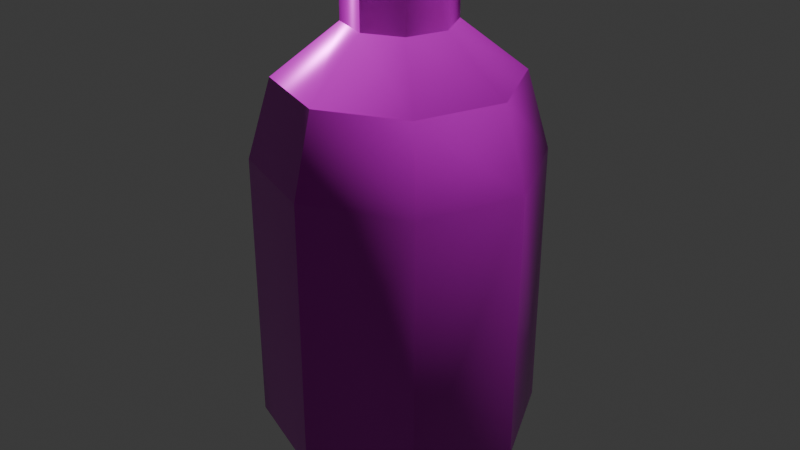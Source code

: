 # Source: soda-2.blend  (saved by Blender 5.0.119; exported with 4.5.12 LTS)
import bpy
from mathutils import Matrix  # noqa: F401  (used for matrix-valued properties, if any)

bpy.ops.wm.read_factory_settings(use_empty=True)
scene = bpy.context.scene
scene.name = 'Scene'

# ---- collections
col_collection = bpy.data.collections.new('Collection'); scene.collection.children.link(col_collection)

# ---- images (referenced by path relative to the original .blend; pixels are not part of the script)
import os
ASSET_DIR = os.environ.get("B2B_ASSET_DIR", "")  # directory of the original .blend (textures are referenced by path, not embedded)
HERE = os.path.dirname(os.path.abspath(__file__))  # packed textures are extracted next to this script under _unpacked/

def load_image(name, relpath, width, height, colorspace="sRGB"):
    """Load a texture the original file referenced (path relative to the .blend, or extracted next to this script)."""
    p = next((c for c in (os.path.join(HERE, relpath), os.path.join(ASSET_DIR, relpath)) if relpath and os.path.exists(c)), "")
    if p:
        img = bpy.data.images.load(p, check_existing=True)
        img.name = name
    else:  # same state as the original file: an image datablock whose file is absent (Cycles renders it pink)
        img = bpy.data.images.new(name, width, height)
        img.source = "FILE"
        img.filepath = "//" + (relpath or name)
    img.colorspace_settings.name = colorspace
    return img
img_soda_2_worm_001_height_png_002 = load_image('soda-2_WORM.001_Height.png.002', 'textures/soda-2/soda-2_WORM.001_Height.png', 1024, 1024, 'Non-Color')
img_soda_2_worm_001_basecolor_png_002 = load_image('soda-2_WORM.001_BaseColor.png.002', 'textures/soda-2/soda-2_WORM.001_BaseColor.png', 1024, 1024, 'sRGB')
img_soda_2_worm_001_metallic_png_002 = load_image('soda-2_WORM.001_Metallic.png.002', 'textures/soda-2/soda-2_WORM.001_Metallic.png', 1024, 1024, 'Non-Color')
img_soda_2_worm_001_roughness_png_002 = load_image('soda-2_WORM.001_Roughness.png.002', 'textures/soda-2/soda-2_WORM.001_Roughness.png', 1024, 1024, 'Non-Color')
img_soda_2_worm_001_normal_png_002 = load_image('soda-2_WORM.001_Normal.png.002', 'textures/soda-2/soda-2_WORM.001_Normal.png', 1024, 1024, 'Non-Color')

# ---- materials (node trees are filled in below, after node groups)
mat_worm_001 = bpy.data.materials.new('WORM.001')
mat_worm_001.use_backface_culling_lightprobe_volume = False
mat_worm_001.use_transparent_shadow = False

# ---- material node trees
mat_worm_001.use_nodes = True; mat_worm_001.node_tree.nodes.clear()
_N = mat_worm_001.node_tree.nodes; _L = mat_worm_001.node_tree.links
n0 = _N.new('ShaderNodeBsdfPrincipled'); n0.name = 'Principled BSDF'; n0.location = (10, 300)
n0.distribution = 'GGX'
n0.subsurface_method = 'RANDOM_WALK_SKIN'
n0.inputs[3].default_value = 1.45
n0.inputs[27].default_value = (0.0, 0.0, 0.0, 1.0)
n0.inputs[28].default_value = 1.0
n1 = _N.new('ShaderNodeOutputMaterial'); n1.name = 'Material Output'; n1.location = (300, 300)
n2 = _N.new('ShaderNodeTexImage'); n2.name = 'Image Texture'; n2.location = (84, -876)
n2.label = 'Displacement'
n2.image = img_soda_2_worm_001_height_png_002
n3 = _N.new('ShaderNodeDisplacement'); n3.name = 'Displacement'; n3.location = (110, -400)
n4 = _N.new('ShaderNodeTexImage'); n4.name = 'Image Texture.001'; n4.location = (84, -36)
n4.label = 'Base Color'
n4.image = img_soda_2_worm_001_basecolor_png_002
n5 = _N.new('ShaderNodeTexImage'); n5.name = 'Image Texture.002'; n5.location = (84, -316)
n5.label = 'Metallic'
n5.image = img_soda_2_worm_001_metallic_png_002
n6 = _N.new('ShaderNodeTexImage'); n6.name = 'Image Texture.003'; n6.location = (84, -596)
n6.label = 'Roughness'
n6.image = img_soda_2_worm_001_roughness_png_002
n7 = _N.new('ShaderNodeTexImage'); n7.name = 'Image Texture.004'; n7.location = (84, -1156)
n7.label = 'Normal'
n7.image = img_soda_2_worm_001_normal_png_002
n8 = _N.new('ShaderNodeNormalMap'); n8.name = 'Normal Map'; n8.location = (-240, -620)
n9 = _N.new('ShaderNodeMapping'); n9.name = 'Mapping'; n9.location = (229, -36)
n10 = _N.new('NodeReroute'); n10.name = 'Reroute'; n10.location = (34, -706)
n10.width = 14
n10.socket_idname = 'NodeSocketVector'
n11 = _N.new('ShaderNodeTexCoord'); n11.name = 'Texture Coordinate'; n11.location = (29, -36)
n12 = _N.new('NodeFrame'); n12.name = 'Frame'; n12.location = (-1269, 336)
n12.label = 'Mapping'
n12.width = 398
n13 = _N.new('NodeFrame'); n13.name = 'Frame.001'; n13.location = (-624, 536)
n13.label = 'Textures'
n13.width = 353
n2.parent = n13
n4.parent = n13
n5.parent = n13
n6.parent = n13
n7.parent = n13
n9.parent = n12
n10.parent = n13
n11.parent = n12
_L.new(n0.outputs[0], n1.inputs[0])
_L.new(n2.outputs[0], n3.inputs[0])
_L.new(n3.outputs[0], n1.inputs[2])
_L.new(n4.outputs[0], n0.inputs[0])
_L.new(n5.outputs[0], n0.inputs[1])
_L.new(n6.outputs[0], n0.inputs[2])
_L.new(n7.outputs[0], n8.inputs[1])
_L.new(n8.outputs[0], n0.inputs[5])
_L.new(n10.outputs[0], n4.inputs[0])
_L.new(n10.outputs[0], n5.inputs[0])
_L.new(n10.outputs[0], n6.inputs[0])
_L.new(n10.outputs[0], n2.inputs[0])
_L.new(n10.outputs[0], n7.inputs[0])
_L.new(n9.outputs[0], n10.inputs[0])
_L.new(n11.outputs[2], n9.inputs[0])
n1.is_active_output = True

# ---- world
world_world = bpy.data.worlds.new('World'); scene.world = world_world
world_world.use_nodes = True; world_world.node_tree.nodes.clear()
_N = world_world.node_tree.nodes; _L = world_world.node_tree.links
n0 = _N.new('ShaderNodeOutputWorld'); n0.name = 'World Output'; n0.location = (200, 100)
n1 = _N.new('ShaderNodeBackground'); n1.name = 'Background'; n1.location = (-200, 100)
n1.inputs[0].default_value = (0.05088, 0.05088, 0.05088, 1.0)
_L.new(n1.outputs[0], n0.inputs[0])
n0.is_active_output = True
world_world.color = (0.05088, 0.05088, 0.05088)
world_world.sun_shadow_jitter_overblur = 0.0

# ---- meshes
me_soda_2 = bpy.data.meshes.new('Soda-2')
me_soda_2.from_pydata([(-1.232e-09, 0.1329, 0.3213), (0.09401, 0.09401, 0.3213), (0.1329, 1.339e-09, 0.3213), (-0.07861, -0.07861, 0.3962), (0.1112, 1.433e-09, 0.3962), (-0.07861, 0.07861, 0.3962), (0.03575, 0.03575, 0.4435), (-1.455e-09, 0.05055, 0.4435), (0.05055, 1.026e-09, 0.4435), (0.03575, 0.03575, 0.5), (-1.455e-09, 0.05055, 0.5), (0.05055, 1.026e-09, 0.5), (-1.455e-09, 1.026e-09, 0.5), (-1.232e-09, -0.1329, 0.3213), (0.09401, -0.09401, 0.3213), (-0.1112, 1.433e-09, 0.3962), (0.07861, 0.07861, 0.3962), (0.03575, -0.03575, 0.4435), (-1.455e-09, -0.05055, 0.4435), (0.03575, -0.03575, 0.5), (-1.455e-09, -0.05055, 0.5), (-0.09401, 0.09401, 0.3213), (-0.1329, 1.339e-09, 0.3213), (-1.627e-09, 0.1112, 0.3962), (0.07861, -0.07861, 0.3962), (-0.03575, 0.03575, 0.4435), (-0.05055, 1.026e-09, 0.4435), (-0.03575, 0.03575, 0.5), (-0.05055, 1.026e-09, 0.5), (-0.07017, -0.07017, 0.0004315), (-0.09924, 9.992e-10, 0.0004315), (-0.07017, 0.07017, 0.0004315), (-0.09401, -0.09401, 0.3213), (-1.627e-09, -0.1112, 0.3962), (-0.03575, -0.03575, 0.4435), (-0.03575, -0.03575, 0.5), (0.07017, -0.07017, 0.0004315), (-1.897e-10, -0.09924, 0.0004315), (0.09924, 9.992e-10, 0.0004315), (0.07017, 0.07017, 0.0004315), (-1.897e-10, 0.09924, 0.0004315), (-1.232e-09, 0.1329, 0.05537), (0.09401, 0.09401, 0.05537), (0.1329, 1.339e-09, 0.05537), (-1.232e-09, -0.1329, 0.05537), (0.09401, -0.09401, 0.05537), (-0.09401, 0.09401, 0.05537), (-0.1329, 1.339e-09, 0.05537), (-0.09401, -0.09401, 0.05537), (0.0, 0.0, 0.0004315)], [], [(41, 0, 1, 42), (42, 1, 2, 43), (16, 6, 8, 4), (5, 25, 7, 23), (1, 16, 4, 2), (8, 6, 9, 11), (6, 7, 10, 9), (9, 10, 12, 11), (44, 45, 14, 13), (45, 43, 2, 14), (4, 8, 17, 24), (33, 18, 34, 3), (21, 5, 23, 0), (2, 4, 24, 14), (8, 11, 19, 17), (17, 19, 20, 18), (41, 42, 39, 40), (19, 11, 12, 20), (47, 46, 31, 30), (41, 46, 21, 0), (46, 47, 22, 21), (15, 26, 25, 5), (3, 34, 26, 15), (13, 33, 3, 32), (22, 15, 5, 21), (26, 28, 27, 25), (25, 27, 10, 7), (42, 43, 38, 39), (27, 28, 12, 10), (46, 41, 40, 31), (44, 13, 32, 48), (48, 32, 22, 47), (14, 24, 33, 13), (23, 16, 1, 0), (32, 3, 15, 22), (7, 6, 16, 23), (26, 34, 35, 28), (34, 18, 20, 35), (44, 48, 29, 37), (48, 47, 30, 29), (43, 45, 36, 38), (35, 20, 12, 28), (45, 44, 37, 36), (39, 38, 49), (37, 29, 49), (36, 37, 49), (30, 31, 49), (31, 40, 49), (29, 30, 49), (40, 39, 49), (38, 36, 49), (24, 17, 18, 33)])
me_soda_2.polygons.foreach_set('use_smooth', [True] * 52)
_k = set([(6, 7), (6, 8), (7, 25), (8, 17), (9, 10), (9, 11), (10, 27), (11, 19), (17, 18), (18, 34), (19, 20), (20, 35), (25, 26), (26, 34), (27, 28), (28, 35), (29, 30), (29, 37), (30, 31), (31, 40), (36, 37), (36, 38), (38, 39), (39, 40)])
me_soda_2.attributes.new('sharp_edge', 'BOOLEAN', 'EDGE').data.foreach_set('value', [ (min(e.vertices), max(e.vertices)) in _k for e in me_soda_2.edges])
_uv = me_soda_2.uv_layers.new(name='UVMap')
_uv.uv.foreach_set('vector', [0.4523, 0.4951, 0.1453, 0.5003, 0.1419, 0.3878, 0.4478, 0.3703, 0.4478, 0.3703, 0.1419, 0.3878, 0.131, 0.2755, 0.4381, 0.2451, 0.7255, 0.545, 0.6419, 0.5087, 0.6405, 0.466, 0.7255, 0.4335, 0.5363, 0.6259, 0.5697, 0.5417, 0.6126, 0.5407, 0.648, 0.6242, 0.1419, 0.3878, 0.04682, 0.3941, 0.0391, 0.2856, 0.131, 0.2755, 0.6701, 0.7357, 0.6619, 0.7905, 0.598, 0.7673, 0.6086, 0.7356, 0.6619, 0.7905, 0.6343, 0.8439, 0.5626, 0.7981, 0.598, 0.7673, 0.598, 0.7673, 0.5626, 0.7981, 0.5624, 0.736, 0.6086, 0.7356, 0.4046, 0.0001515, 0.4223, 0.1207, 0.1155, 0.1633, 0.0895, 0.04655, 0.4223, 0.1207, 0.4381, 0.2451, 0.131, 0.2755, 0.1155, 0.1633, 0.7255, 0.4335, 0.6405, 0.466, 0.6092, 0.4373, 0.6464, 0.3538, 0.5334, 0.3535, 0.5666, 0.4393, 0.5374, 0.4707, 0.4533, 0.4334, 0.1437, 0.6125, 0.05121, 0.6079, 0.05438, 0.5018, 0.1453, 0.5003, 0.131, 0.2755, 0.0391, 0.2856, 0.02553, 0.1803, 0.1155, 0.1633, 0.6701, 0.7357, 0.6086, 0.7356, 0.5979, 0.7037, 0.6623, 0.6804, 0.6623, 0.6804, 0.5979, 0.7037, 0.5616, 0.6722, 0.6347, 0.6262, 0.7064, 0.003516, 0.8059, 0.1094, 0.7305, 0.1385, 0.6714, 0.08242, 0.5979, 0.7037, 0.6086, 0.7356, 0.5624, 0.736, 0.5616, 0.6722, 0.4533, 0.1016, 0.5603, 0.0001515, 0.5899, 0.07637, 0.5342, 0.1359, 0.4523, 0.4951, 0.453, 0.6206, 0.1437, 0.6125, 0.1453, 0.5003, 0.453, 0.6206, 0.4486, 0.7477, 0.1357, 0.7258, 0.1437, 0.6125, 0.4537, 0.5468, 0.5389, 0.5132, 0.5697, 0.5417, 0.5363, 0.6259, 0.4533, 0.4334, 0.5374, 0.4707, 0.5389, 0.5132, 0.4537, 0.5468, 0.09889, 0.9663, 0.0001516, 0.9339, 0.02616, 0.8249, 0.1224, 0.8424, 0.1357, 0.7258, 0.04177, 0.7158, 0.05121, 0.6079, 0.1437, 0.6125, 0.4533, 0.742, 0.5172, 0.7365, 0.5264, 0.7687, 0.468, 0.7945, 0.468, 0.7945, 0.5264, 0.7687, 0.5626, 0.7981, 0.496, 0.8439, 0.8059, 0.1094, 0.8027, 0.2538, 0.7246, 0.2197, 0.7305, 0.1385, 0.5264, 0.7687, 0.5172, 0.7365, 0.5624, 0.736, 0.5626, 0.7981, 0.5603, 0.0001515, 0.7064, 0.003516, 0.6714, 0.08242, 0.5899, 0.07637, 0.4251, 0.9998, 0.09889, 0.9663, 0.1224, 0.8424, 0.4379, 0.875, 0.4379, 0.875, 0.1224, 0.8424, 0.1357, 0.7258, 0.4486, 0.7477, 0.1155, 0.1633, 0.02553, 0.1803, 0.0001516, 0.07956, 0.0895, 0.04655, 0.05438, 0.5018, 0.04682, 0.3941, 0.1419, 0.3878, 0.1453, 0.5003, 0.1224, 0.8424, 0.02616, 0.8249, 0.04177, 0.7158, 0.1357, 0.7258, 0.6126, 0.5407, 0.6419, 0.5087, 0.7255, 0.545, 0.648, 0.6242, 0.4533, 0.742, 0.4586, 0.6839, 0.5262, 0.7048, 0.5172, 0.7365, 0.4586, 0.6839, 0.4853, 0.6271, 0.5616, 0.6722, 0.5262, 0.7048, 0.5578, 0.3532, 0.4533, 0.2518, 0.53, 0.216, 0.586, 0.2756, 0.4533, 0.2518, 0.4533, 0.1016, 0.5342, 0.1359, 0.53, 0.216, 0.8027, 0.2538, 0.699, 0.3529, 0.6688, 0.2791, 0.7246, 0.2197, 0.5262, 0.7048, 0.5616, 0.6722, 0.5624, 0.736, 0.5172, 0.7365, 0.699, 0.3529, 0.5578, 0.3532, 0.586, 0.2756, 0.6688, 0.2791, 0.7305, 0.1385, 0.7246, 0.2197, 0.6294, 0.178, 0.586, 0.2756, 0.53, 0.216, 0.6294, 0.178, 0.6688, 0.2791, 0.586, 0.2756, 0.6294, 0.178, 0.5342, 0.1359, 0.5899, 0.07637, 0.6294, 0.178, 0.5899, 0.07637, 0.6714, 0.08242, 0.6294, 0.178, 0.53, 0.216, 0.5342, 0.1359, 0.6294, 0.178, 0.6714, 0.08242, 0.7305, 0.1385, 0.6294, 0.178, 0.7246, 0.2197, 0.6688, 0.2791, 0.6294, 0.178, 0.6464, 0.3538, 0.6092, 0.4373, 0.5666, 0.4393, 0.5334, 0.3535])
me_soda_2.materials.append(mat_worm_001)
me_soda_2.update()

# ---- objects
ob_soda_2 = bpy.data.objects.new('Soda-2', me_soda_2)

# ---- transforms, parenting, visibility, modifiers, constraints
ob_soda_2.location = (0.0, 0.0, 0.0)

# ---- collection membership
col_collection.objects.link(ob_soda_2)

# ---- scene / render settings (as saved in the file)
scene.frame_start = 1; scene.frame_end = 250; scene.frame_set(1)
scene.render.engine = 'BLENDER_EEVEE_NEXT'
scene.render.bake_bias = 0.0
scene.render.bake_samples = 0
scene.cycles.sampling_pattern = 'TABULATED_SOBOL'
scene.eevee.use_volume_custom_range = False
bpy.context.view_layer.update()

# ---- added for rendering (the .blend has no active camera and no usable light): camera, sun
cam_auto = bpy.data.cameras.new('AutoCamera')
cam_auto.lens = 50.0
cam_auto.sensor_width = 36.0
cam_auto.clip_end = 1000.0
ob_auto_camera = bpy.data.objects.new('AutoCamera', cam_auto)
scene.collection.objects.link(ob_auto_camera)
ob_auto_camera.location = (0.578528, -0.694234, 0.713041)
ob_auto_camera.rotation_euler = (1.09748, -7.21219e-08, 0.694738)
scene.camera = ob_auto_camera
light_auto_sun = bpy.data.lights.new('AutoSun', 'SUN')
light_auto_sun.energy = 3.0
light_auto_sun.angle = 0.0523599
ob_auto_sun = bpy.data.objects.new('AutoSun', light_auto_sun)
scene.collection.objects.link(ob_auto_sun)
ob_auto_sun.rotation_euler = (0.872665, 0.174533, 0.523599)
bpy.context.view_layer.update()
